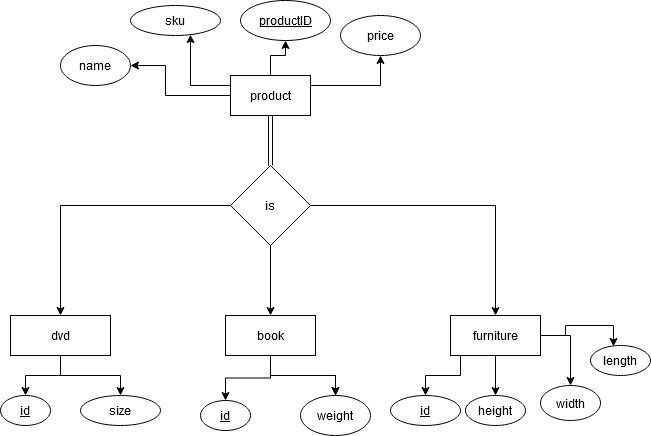

The diagram above was exported from draw.io. Its source (the exported page's mxGraphModel, read from the mxfile embedded in the PNG):
<mxGraphModel dx="1422" dy="791" grid="1" gridSize="10" guides="1" tooltips="1" connect="1" arrows="1" fold="1" page="1" pageScale="1" pageWidth="850" pageHeight="1100" math="0" shadow="0">
  <root>
    <mxCell id="0" />
    <mxCell id="1" parent="0" />
    <mxCell id="amLhvrBFhAv801LgDUe7-3" value="" style="edgeStyle=orthogonalEdgeStyle;rounded=0;orthogonalLoop=1;jettySize=auto;html=1;" edge="1" parent="1" source="amLhvrBFhAv801LgDUe7-1" target="amLhvrBFhAv801LgDUe7-2">
      <mxGeometry relative="1" as="geometry">
        <Array as="points">
          <mxPoint x="280" y="170" />
        </Array>
      </mxGeometry>
    </mxCell>
    <mxCell id="amLhvrBFhAv801LgDUe7-5" value="" style="edgeStyle=orthogonalEdgeStyle;rounded=0;orthogonalLoop=1;jettySize=auto;html=1;" edge="1" parent="1" source="amLhvrBFhAv801LgDUe7-1" target="amLhvrBFhAv801LgDUe7-4">
      <mxGeometry relative="1" as="geometry">
        <Array as="points">
          <mxPoint x="255" y="180" />
        </Array>
      </mxGeometry>
    </mxCell>
    <mxCell id="amLhvrBFhAv801LgDUe7-7" value="" style="edgeStyle=orthogonalEdgeStyle;rounded=0;orthogonalLoop=1;jettySize=auto;html=1;exitX=1;exitY=0.25;exitDx=0;exitDy=0;" edge="1" parent="1" source="amLhvrBFhAv801LgDUe7-1" target="amLhvrBFhAv801LgDUe7-6">
      <mxGeometry relative="1" as="geometry" />
    </mxCell>
    <mxCell id="amLhvrBFhAv801LgDUe7-9" value="" style="edgeStyle=orthogonalEdgeStyle;rounded=0;orthogonalLoop=1;jettySize=auto;html=1;" edge="1" parent="1" source="amLhvrBFhAv801LgDUe7-1" target="amLhvrBFhAv801LgDUe7-8">
      <mxGeometry relative="1" as="geometry" />
    </mxCell>
    <mxCell id="amLhvrBFhAv801LgDUe7-11" style="edgeStyle=orthogonalEdgeStyle;rounded=0;orthogonalLoop=1;jettySize=auto;html=1;entryX=0.5;entryY=0;entryDx=0;entryDy=0;endArrow=none;endFill=0;shape=link;" edge="1" parent="1" source="amLhvrBFhAv801LgDUe7-1" target="amLhvrBFhAv801LgDUe7-10">
      <mxGeometry relative="1" as="geometry" />
    </mxCell>
    <mxCell id="amLhvrBFhAv801LgDUe7-1" value="product" style="rounded=0;whiteSpace=wrap;html=1;" vertex="1" parent="1">
      <mxGeometry x="320" y="160" width="80" height="40" as="geometry" />
    </mxCell>
    <mxCell id="amLhvrBFhAv801LgDUe7-2" value="sku" style="ellipse;whiteSpace=wrap;html=1;rounded=0;" vertex="1" parent="1">
      <mxGeometry x="220" y="90" width="90" height="30" as="geometry" />
    </mxCell>
    <mxCell id="amLhvrBFhAv801LgDUe7-4" value="name" style="ellipse;whiteSpace=wrap;html=1;rounded=0;" vertex="1" parent="1">
      <mxGeometry x="150" y="130" width="70" height="40" as="geometry" />
    </mxCell>
    <mxCell id="amLhvrBFhAv801LgDUe7-6" value="price" style="ellipse;whiteSpace=wrap;html=1;rounded=0;" vertex="1" parent="1">
      <mxGeometry x="430" y="100" width="80" height="40" as="geometry" />
    </mxCell>
    <mxCell id="amLhvrBFhAv801LgDUe7-8" value="&lt;u&gt;productID&lt;/u&gt;" style="ellipse;whiteSpace=wrap;html=1;rounded=0;" vertex="1" parent="1">
      <mxGeometry x="330" y="85" width="90" height="40" as="geometry" />
    </mxCell>
    <mxCell id="amLhvrBFhAv801LgDUe7-13" style="edgeStyle=orthogonalEdgeStyle;rounded=0;orthogonalLoop=1;jettySize=auto;html=1;entryX=0.5;entryY=0;entryDx=0;entryDy=0;endArrow=classic;endFill=1;" edge="1" parent="1" source="amLhvrBFhAv801LgDUe7-10" target="amLhvrBFhAv801LgDUe7-12">
      <mxGeometry relative="1" as="geometry" />
    </mxCell>
    <mxCell id="amLhvrBFhAv801LgDUe7-15" style="edgeStyle=orthogonalEdgeStyle;rounded=0;orthogonalLoop=1;jettySize=auto;html=1;entryX=0.5;entryY=0;entryDx=0;entryDy=0;endArrow=classic;endFill=1;" edge="1" parent="1" source="amLhvrBFhAv801LgDUe7-10" target="amLhvrBFhAv801LgDUe7-14">
      <mxGeometry relative="1" as="geometry" />
    </mxCell>
    <mxCell id="amLhvrBFhAv801LgDUe7-18" style="edgeStyle=orthogonalEdgeStyle;rounded=0;orthogonalLoop=1;jettySize=auto;html=1;exitX=1;exitY=0.5;exitDx=0;exitDy=0;entryX=0.5;entryY=0;entryDx=0;entryDy=0;endArrow=classic;endFill=1;" edge="1" parent="1" source="amLhvrBFhAv801LgDUe7-10" target="amLhvrBFhAv801LgDUe7-17">
      <mxGeometry relative="1" as="geometry" />
    </mxCell>
    <mxCell id="amLhvrBFhAv801LgDUe7-10" value="is" style="rhombus;whiteSpace=wrap;html=1;" vertex="1" parent="1">
      <mxGeometry x="320" y="250" width="80" height="80" as="geometry" />
    </mxCell>
    <mxCell id="amLhvrBFhAv801LgDUe7-20" style="edgeStyle=orthogonalEdgeStyle;rounded=0;orthogonalLoop=1;jettySize=auto;html=1;entryX=0.5;entryY=0;entryDx=0;entryDy=0;endArrow=classic;endFill=1;" edge="1" parent="1" source="amLhvrBFhAv801LgDUe7-12" target="amLhvrBFhAv801LgDUe7-19">
      <mxGeometry relative="1" as="geometry" />
    </mxCell>
    <mxCell id="amLhvrBFhAv801LgDUe7-26" style="edgeStyle=orthogonalEdgeStyle;rounded=0;orthogonalLoop=1;jettySize=auto;html=1;entryX=0.5;entryY=0;entryDx=0;entryDy=0;endArrow=classic;endFill=1;" edge="1" parent="1" source="amLhvrBFhAv801LgDUe7-12" target="amLhvrBFhAv801LgDUe7-25">
      <mxGeometry relative="1" as="geometry" />
    </mxCell>
    <mxCell id="amLhvrBFhAv801LgDUe7-12" value="dvd" style="rounded=0;whiteSpace=wrap;html=1;" vertex="1" parent="1">
      <mxGeometry x="100" y="400" width="100" height="40" as="geometry" />
    </mxCell>
    <mxCell id="amLhvrBFhAv801LgDUe7-23" value="" style="edgeStyle=orthogonalEdgeStyle;rounded=0;orthogonalLoop=1;jettySize=auto;html=1;endArrow=classic;endFill=1;" edge="1" parent="1" source="amLhvrBFhAv801LgDUe7-14" target="amLhvrBFhAv801LgDUe7-22">
      <mxGeometry relative="1" as="geometry" />
    </mxCell>
    <mxCell id="amLhvrBFhAv801LgDUe7-27" value="" style="edgeStyle=orthogonalEdgeStyle;rounded=0;orthogonalLoop=1;jettySize=auto;html=1;endArrow=classic;endFill=1;" edge="1" parent="1" source="amLhvrBFhAv801LgDUe7-14" target="amLhvrBFhAv801LgDUe7-22">
      <mxGeometry relative="1" as="geometry" />
    </mxCell>
    <mxCell id="amLhvrBFhAv801LgDUe7-29" style="edgeStyle=orthogonalEdgeStyle;rounded=0;orthogonalLoop=1;jettySize=auto;html=1;entryX=0.5;entryY=0;entryDx=0;entryDy=0;endArrow=classic;endFill=1;" edge="1" parent="1" source="amLhvrBFhAv801LgDUe7-14" target="amLhvrBFhAv801LgDUe7-28">
      <mxGeometry relative="1" as="geometry" />
    </mxCell>
    <mxCell id="amLhvrBFhAv801LgDUe7-14" value="book" style="rounded=0;whiteSpace=wrap;html=1;" vertex="1" parent="1">
      <mxGeometry x="315" y="400" width="90" height="40" as="geometry" />
    </mxCell>
    <mxCell id="amLhvrBFhAv801LgDUe7-31" value="" style="edgeStyle=orthogonalEdgeStyle;rounded=0;orthogonalLoop=1;jettySize=auto;html=1;endArrow=classic;endFill=1;" edge="1" parent="1" source="amLhvrBFhAv801LgDUe7-17" target="amLhvrBFhAv801LgDUe7-30">
      <mxGeometry relative="1" as="geometry">
        <Array as="points">
          <mxPoint x="550" y="460" />
          <mxPoint x="515" y="460" />
        </Array>
      </mxGeometry>
    </mxCell>
    <mxCell id="amLhvrBFhAv801LgDUe7-34" style="edgeStyle=orthogonalEdgeStyle;rounded=0;orthogonalLoop=1;jettySize=auto;html=1;entryX=0.5;entryY=0;entryDx=0;entryDy=0;endArrow=classic;endFill=1;" edge="1" parent="1" source="amLhvrBFhAv801LgDUe7-17" target="amLhvrBFhAv801LgDUe7-33">
      <mxGeometry relative="1" as="geometry" />
    </mxCell>
    <mxCell id="amLhvrBFhAv801LgDUe7-36" style="edgeStyle=orthogonalEdgeStyle;rounded=0;orthogonalLoop=1;jettySize=auto;html=1;endArrow=classic;endFill=1;" edge="1" parent="1" source="amLhvrBFhAv801LgDUe7-17">
      <mxGeometry relative="1" as="geometry">
        <mxPoint x="660" y="470" as="targetPoint" />
      </mxGeometry>
    </mxCell>
    <mxCell id="amLhvrBFhAv801LgDUe7-39" style="edgeStyle=orthogonalEdgeStyle;rounded=0;orthogonalLoop=1;jettySize=auto;html=1;entryX=0.383;entryY=0.033;entryDx=0;entryDy=0;entryPerimeter=0;endArrow=classic;endFill=1;" edge="1" parent="1" source="amLhvrBFhAv801LgDUe7-17" target="amLhvrBFhAv801LgDUe7-38">
      <mxGeometry relative="1" as="geometry" />
    </mxCell>
    <mxCell id="amLhvrBFhAv801LgDUe7-17" value="furniture" style="rounded=0;whiteSpace=wrap;html=1;" vertex="1" parent="1">
      <mxGeometry x="540" y="400" width="90" height="40" as="geometry" />
    </mxCell>
    <mxCell id="amLhvrBFhAv801LgDUe7-19" value="size" style="ellipse;whiteSpace=wrap;html=1;" vertex="1" parent="1">
      <mxGeometry x="170" y="480" width="80" height="30" as="geometry" />
    </mxCell>
    <mxCell id="amLhvrBFhAv801LgDUe7-22" value="weight" style="ellipse;whiteSpace=wrap;html=1;rounded=0;" vertex="1" parent="1">
      <mxGeometry x="390" y="480" width="70" height="40" as="geometry" />
    </mxCell>
    <mxCell id="amLhvrBFhAv801LgDUe7-25" value="&lt;u&gt;id&lt;/u&gt;" style="ellipse;whiteSpace=wrap;html=1;" vertex="1" parent="1">
      <mxGeometry x="90" y="480" width="50" height="30" as="geometry" />
    </mxCell>
    <mxCell id="amLhvrBFhAv801LgDUe7-28" value="&lt;u&gt;id&lt;/u&gt;" style="ellipse;whiteSpace=wrap;html=1;" vertex="1" parent="1">
      <mxGeometry x="290" y="485" width="50" height="30" as="geometry" />
    </mxCell>
    <mxCell id="amLhvrBFhAv801LgDUe7-30" value="&lt;u&gt;id&lt;/u&gt;" style="ellipse;whiteSpace=wrap;html=1;rounded=0;" vertex="1" parent="1">
      <mxGeometry x="480" y="480" width="70" height="30" as="geometry" />
    </mxCell>
    <mxCell id="amLhvrBFhAv801LgDUe7-33" value="height" style="ellipse;whiteSpace=wrap;html=1;" vertex="1" parent="1">
      <mxGeometry x="555" y="480" width="60" height="30" as="geometry" />
    </mxCell>
    <mxCell id="amLhvrBFhAv801LgDUe7-35" value="width" style="ellipse;whiteSpace=wrap;html=1;" vertex="1" parent="1">
      <mxGeometry x="630" y="470" width="60" height="35" as="geometry" />
    </mxCell>
    <mxCell id="amLhvrBFhAv801LgDUe7-38" value="length" style="ellipse;whiteSpace=wrap;html=1;" vertex="1" parent="1">
      <mxGeometry x="680" y="430" width="60" height="30" as="geometry" />
    </mxCell>
  </root>
</mxGraphModel>